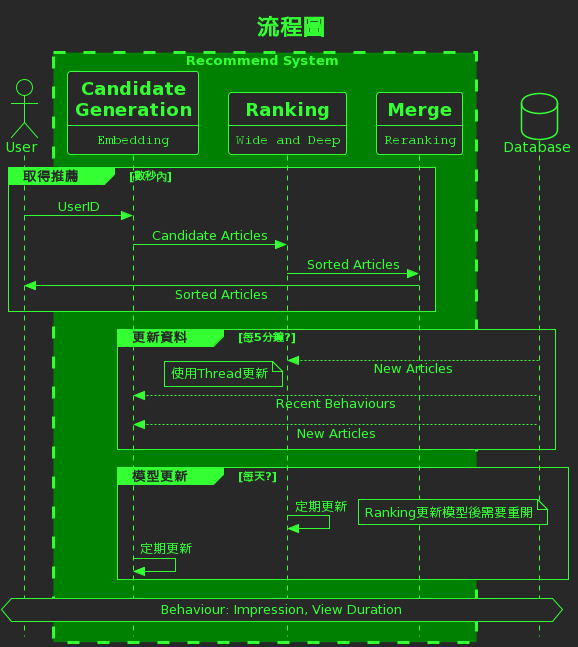

The diagram above was rendered by PlantUML. Its source (embedded in the PNG):
@startuml
!theme crt-green
!pragma teoz true
skinparam sequenceMessageAlign center
skinparam responseMessageBelowArrow true
skinparam classFontName Microsoft JhengHei
skinparam style strictuml
hide footbox
title 流程圖

actor User as u
box Recommend System #Green
participant cg  [
    =Candidate
    =Generation
    ----
    ""Embedding""
]
participant rank [
    =Ranking
    ----
    ""Wide and Deep""
]
participant m [
    =Merge
    ----
    ""Reranking""
]
end box
database Database as db

group 取得推薦 [數秒內]
{start} u -> cg: UserID
cg -> rank: Candidate Articles
rank -> m: Sorted Articles
{end} u <- m: Sorted Articles
end 
' {start} <-> {end} : 數秒內 
' TODO: left
group 更新資料 [每5分鐘?]
    rank <-- db: New Articles
    rnote left: 使用Thread更新   
    cg <-- db: Recent Behaviours
    cg <-- db: New Articles
end
group 模型更新 [每天?]
    rank -> rank: 定期更新
    rnote right: Ranking更新模型後需要重開
    cg -> cg: 定期更新
end
hnote across: Behaviour: Impression, View Duration
@enduml